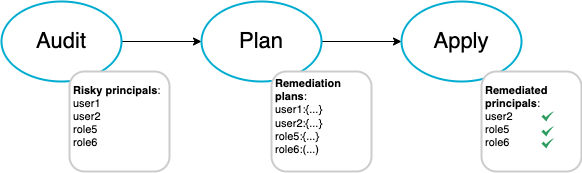

The diagram above was exported from draw.io. Its source (the exported page's mxGraphModel, read from the mxfile embedded in the PNG):
<mxGraphModel dx="1043" dy="550" grid="1" gridSize="10" guides="1" tooltips="1" connect="1" arrows="1" fold="1" page="1" pageScale="1" pageWidth="1400" pageHeight="850" math="0" shadow="0">
  <root>
    <mxCell id="0" />
    <mxCell id="1" parent="0" />
    <mxCell id="2" value="" style="edgeStyle=orthogonalEdgeStyle;rounded=0;orthogonalLoop=1;jettySize=auto;html=1;fontSize=22;" edge="1" source="3" target="5" parent="1">
      <mxGeometry relative="1" as="geometry" />
    </mxCell>
    <mxCell id="3" value="&lt;font style=&quot;font-size: 22px&quot;&gt;Audit&lt;/font&gt;" style="ellipse;whiteSpace=wrap;html=1;strokeColor=#00ACCF;strokeWidth=2;" vertex="1" parent="1">
      <mxGeometry x="150" y="220" width="120" height="80" as="geometry" />
    </mxCell>
    <mxCell id="4" value="" style="edgeStyle=orthogonalEdgeStyle;rounded=0;orthogonalLoop=1;jettySize=auto;html=1;fontSize=22;" edge="1" source="5" target="6" parent="1">
      <mxGeometry relative="1" as="geometry" />
    </mxCell>
    <mxCell id="5" value="&lt;font style=&quot;font-size: 22px&quot;&gt;Plan&lt;/font&gt;" style="ellipse;whiteSpace=wrap;html=1;strokeColor=#00ACCF;strokeWidth=2;" vertex="1" parent="1">
      <mxGeometry x="350" y="220" width="120" height="80" as="geometry" />
    </mxCell>
    <mxCell id="6" value="&lt;font style=&quot;font-size: 22px&quot;&gt;Apply&lt;/font&gt;" style="ellipse;whiteSpace=wrap;html=1;strokeColor=#00ACCF;strokeWidth=2;" vertex="1" parent="1">
      <mxGeometry x="550" y="220" width="120" height="80" as="geometry" />
    </mxCell>
    <mxCell id="7" value="" style="group" vertex="1" connectable="0" parent="1">
      <mxGeometry x="218" y="290" width="100" height="100" as="geometry" />
    </mxCell>
    <mxCell id="8" value="&lt;p&gt;&lt;br&gt;&lt;/p&gt;" style="rounded=1;whiteSpace=wrap;html=1;fontSize=22;strokeColor=#CCCCCC;strokeWidth=2;align=left;" vertex="1" parent="7">
      <mxGeometry width="100" height="100" as="geometry" />
    </mxCell>
    <mxCell id="9" value="&lt;b&gt;Risky principals&lt;/b&gt;:&lt;br&gt;user1&lt;br&gt;user2&lt;br&gt;role5&lt;br&gt;role6" style="text;html=1;strokeColor=none;fillColor=none;align=left;verticalAlign=middle;whiteSpace=wrap;rounded=0;fontSize=11;" vertex="1" parent="7">
      <mxGeometry x="2" width="90" height="90" as="geometry" />
    </mxCell>
    <mxCell id="10" value="" style="group" vertex="1" connectable="0" parent="1">
      <mxGeometry x="420" y="290" width="100" height="100" as="geometry" />
    </mxCell>
    <mxCell id="11" value="&lt;p&gt;&lt;br&gt;&lt;/p&gt;" style="rounded=1;whiteSpace=wrap;html=1;fontSize=22;strokeColor=#CCCCCC;strokeWidth=2;align=left;" vertex="1" parent="10">
      <mxGeometry width="100" height="100" as="geometry" />
    </mxCell>
    <mxCell id="12" value="&lt;b&gt;Remediation plans&lt;/b&gt;:&lt;br&gt;user1:{...}&lt;br&gt;user2:{...}&lt;br&gt;role5:{...}&lt;br&gt;role6:(...)" style="text;html=1;strokeColor=none;fillColor=none;align=left;verticalAlign=middle;whiteSpace=wrap;rounded=0;fontSize=11;" vertex="1" parent="10">
      <mxGeometry x="2" width="90" height="90" as="geometry" />
    </mxCell>
    <mxCell id="13" value="" style="group" vertex="1" connectable="0" parent="1">
      <mxGeometry x="630" y="290" width="100" height="100" as="geometry" />
    </mxCell>
    <mxCell id="14" value="&lt;p&gt;&lt;br&gt;&lt;/p&gt;" style="rounded=1;whiteSpace=wrap;html=1;fontSize=22;strokeColor=#CCCCCC;strokeWidth=2;align=left;" vertex="1" parent="13">
      <mxGeometry width="100" height="100" as="geometry" />
    </mxCell>
    <mxCell id="15" value="&lt;b&gt;Remediated principals&lt;/b&gt;:&lt;br&gt;user2&lt;br&gt;role5&lt;br&gt;role6" style="text;html=1;strokeColor=none;fillColor=none;align=left;verticalAlign=middle;whiteSpace=wrap;rounded=0;fontSize=11;" vertex="1" parent="13">
      <mxGeometry x="2" width="90" height="90" as="geometry" />
    </mxCell>
    <mxCell id="16" value="" style="sketch=0;html=1;aspect=fixed;strokeColor=none;shadow=0;align=center;verticalAlign=top;fillColor=#2D9C5E;shape=mxgraph.gcp2.check;fontSize=11;" vertex="1" parent="13">
      <mxGeometry x="60" y="40" width="12.5" height="10" as="geometry" />
    </mxCell>
    <mxCell id="17" value="" style="sketch=0;html=1;aspect=fixed;strokeColor=none;shadow=0;align=center;verticalAlign=top;fillColor=#2D9C5E;shape=mxgraph.gcp2.check;fontSize=11;" vertex="1" parent="13">
      <mxGeometry x="60" y="55" width="12.5" height="10" as="geometry" />
    </mxCell>
    <mxCell id="18" value="" style="sketch=0;html=1;aspect=fixed;strokeColor=none;shadow=0;align=center;verticalAlign=top;fillColor=#2D9C5E;shape=mxgraph.gcp2.check;fontSize=11;" vertex="1" parent="13">
      <mxGeometry x="60" y="67" width="12.5" height="10" as="geometry" />
    </mxCell>
  </root>
</mxGraphModel>